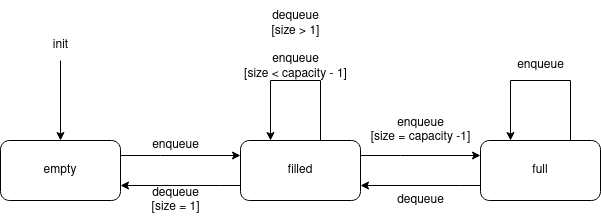

The diagram above was exported from draw.io. Its source (the exported page's mxGraphModel, read from the mxfile embedded in the PNG):
<mxGraphModel dx="474" dy="720" grid="1" gridSize="10" guides="1" tooltips="1" connect="1" arrows="1" fold="1" page="1" pageScale="1" pageWidth="850" pageHeight="1100" math="0" shadow="0">
  <root>
    <mxCell id="0" />
    <mxCell id="1" parent="0" />
    <mxCell id="j0p45LcPTZqPPM3QsHyj-15" style="edgeStyle=orthogonalEdgeStyle;rounded=0;orthogonalLoop=1;jettySize=auto;html=1;entryX=0;entryY=0.25;entryDx=0;entryDy=0;" parent="1" source="j0p45LcPTZqPPM3QsHyj-1" target="j0p45LcPTZqPPM3QsHyj-3" edge="1">
      <mxGeometry relative="1" as="geometry">
        <Array as="points">
          <mxPoint x="160" y="255" />
          <mxPoint x="160" y="255" />
        </Array>
      </mxGeometry>
    </mxCell>
    <mxCell id="j0p45LcPTZqPPM3QsHyj-1" value="empty" style="rounded=1;whiteSpace=wrap;html=1;" parent="1" vertex="1">
      <mxGeometry y="240" width="120" height="60" as="geometry" />
    </mxCell>
    <mxCell id="j0p45LcPTZqPPM3QsHyj-16" style="edgeStyle=orthogonalEdgeStyle;rounded=0;orthogonalLoop=1;jettySize=auto;html=1;entryX=1;entryY=0.75;entryDx=0;entryDy=0;" parent="1" source="j0p45LcPTZqPPM3QsHyj-3" target="j0p45LcPTZqPPM3QsHyj-1" edge="1">
      <mxGeometry relative="1" as="geometry">
        <Array as="points">
          <mxPoint x="220" y="285" />
          <mxPoint x="220" y="285" />
        </Array>
      </mxGeometry>
    </mxCell>
    <mxCell id="j0p45LcPTZqPPM3QsHyj-19" style="edgeStyle=orthogonalEdgeStyle;rounded=0;orthogonalLoop=1;jettySize=auto;html=1;entryX=0.25;entryY=0;entryDx=0;entryDy=0;" parent="1" source="j0p45LcPTZqPPM3QsHyj-3" target="j0p45LcPTZqPPM3QsHyj-3" edge="1">
      <mxGeometry relative="1" as="geometry">
        <mxPoint x="260" y="150" as="targetPoint" />
        <Array as="points">
          <mxPoint x="320" y="180" />
          <mxPoint x="270" y="180" />
        </Array>
      </mxGeometry>
    </mxCell>
    <mxCell id="j0p45LcPTZqPPM3QsHyj-21" style="edgeStyle=orthogonalEdgeStyle;rounded=0;orthogonalLoop=1;jettySize=auto;html=1;entryX=0;entryY=0.25;entryDx=0;entryDy=0;" parent="1" source="j0p45LcPTZqPPM3QsHyj-3" target="j0p45LcPTZqPPM3QsHyj-4" edge="1">
      <mxGeometry relative="1" as="geometry">
        <Array as="points">
          <mxPoint x="400" y="255" />
          <mxPoint x="400" y="255" />
        </Array>
      </mxGeometry>
    </mxCell>
    <mxCell id="j0p45LcPTZqPPM3QsHyj-3" value="filled" style="rounded=1;whiteSpace=wrap;html=1;" parent="1" vertex="1">
      <mxGeometry x="240" y="240" width="120" height="60" as="geometry" />
    </mxCell>
    <mxCell id="j0p45LcPTZqPPM3QsHyj-23" style="edgeStyle=orthogonalEdgeStyle;rounded=0;orthogonalLoop=1;jettySize=auto;html=1;entryX=1;entryY=0.75;entryDx=0;entryDy=0;" parent="1" source="j0p45LcPTZqPPM3QsHyj-4" target="j0p45LcPTZqPPM3QsHyj-3" edge="1">
      <mxGeometry relative="1" as="geometry">
        <Array as="points">
          <mxPoint x="460" y="285" />
          <mxPoint x="460" y="285" />
        </Array>
      </mxGeometry>
    </mxCell>
    <mxCell id="WIsmNGodGTIfDtEzCB5h-5" style="edgeStyle=orthogonalEdgeStyle;rounded=0;orthogonalLoop=1;jettySize=auto;html=1;exitX=0.75;exitY=1;exitDx=0;exitDy=0;entryX=0.25;entryY=0;entryDx=0;entryDy=0;" edge="1" parent="1" source="j0p45LcPTZqPPM3QsHyj-4" target="j0p45LcPTZqPPM3QsHyj-4">
      <mxGeometry relative="1" as="geometry">
        <mxPoint x="510" y="230" as="targetPoint" />
        <Array as="points">
          <mxPoint x="570" y="180" />
          <mxPoint x="510" y="180" />
        </Array>
      </mxGeometry>
    </mxCell>
    <mxCell id="j0p45LcPTZqPPM3QsHyj-4" value="full" style="rounded=1;whiteSpace=wrap;html=1;" parent="1" vertex="1">
      <mxGeometry x="480" y="240" width="120" height="60" as="geometry" />
    </mxCell>
    <mxCell id="j0p45LcPTZqPPM3QsHyj-8" style="edgeStyle=orthogonalEdgeStyle;rounded=0;orthogonalLoop=1;jettySize=auto;html=1;entryX=0.5;entryY=0;entryDx=0;entryDy=0;" parent="1" source="j0p45LcPTZqPPM3QsHyj-7" target="j0p45LcPTZqPPM3QsHyj-1" edge="1">
      <mxGeometry relative="1" as="geometry" />
    </mxCell>
    <mxCell id="j0p45LcPTZqPPM3QsHyj-7" value="init" style="text;html=1;align=center;verticalAlign=middle;resizable=0;points=[];autosize=1;strokeColor=none;fillColor=none;" parent="1" vertex="1">
      <mxGeometry x="40" y="130" width="40" height="30" as="geometry" />
    </mxCell>
    <mxCell id="j0p45LcPTZqPPM3QsHyj-17" value="enqueue" style="text;html=1;align=center;verticalAlign=middle;resizable=0;points=[];autosize=1;strokeColor=none;fillColor=none;" parent="1" vertex="1">
      <mxGeometry x="140" y="230" width="70" height="30" as="geometry" />
    </mxCell>
    <mxCell id="j0p45LcPTZqPPM3QsHyj-18" value="&lt;div&gt;dequeue&lt;/div&gt;[size = 1]" style="text;html=1;align=center;verticalAlign=middle;resizable=0;points=[];autosize=1;strokeColor=none;fillColor=none;" parent="1" vertex="1">
      <mxGeometry x="140" y="280" width="70" height="40" as="geometry" />
    </mxCell>
    <mxCell id="j0p45LcPTZqPPM3QsHyj-20" value="&lt;div&gt;dequeue&lt;/div&gt;&lt;div&gt;[size &amp;gt; 1]&lt;br&gt;&lt;/div&gt;&lt;div&gt;&lt;br&gt;&lt;/div&gt;&lt;div&gt;enqueue&lt;/div&gt;&lt;div&gt;[size &amp;lt; capacity - 1]&lt;br&gt;&lt;/div&gt;" style="text;html=1;align=center;verticalAlign=middle;resizable=0;points=[];autosize=1;strokeColor=none;fillColor=none;" parent="1" vertex="1">
      <mxGeometry x="230" y="100" width="130" height="90" as="geometry" />
    </mxCell>
    <mxCell id="j0p45LcPTZqPPM3QsHyj-22" value="&lt;div&gt;enqueue&lt;/div&gt;&lt;div&gt;[size = capacity -1]&lt;br&gt;&lt;/div&gt;" style="text;html=1;align=center;verticalAlign=middle;resizable=0;points=[];autosize=1;strokeColor=none;fillColor=none;" parent="1" vertex="1">
      <mxGeometry x="360" y="210" width="120" height="40" as="geometry" />
    </mxCell>
    <mxCell id="j0p45LcPTZqPPM3QsHyj-24" value="dequeue" style="text;html=1;align=center;verticalAlign=middle;resizable=0;points=[];autosize=1;strokeColor=none;fillColor=none;" parent="1" vertex="1">
      <mxGeometry x="385" y="285" width="70" height="30" as="geometry" />
    </mxCell>
    <mxCell id="WIsmNGodGTIfDtEzCB5h-6" value="enqueue" style="text;html=1;align=center;verticalAlign=middle;resizable=0;points=[];autosize=1;strokeColor=none;fillColor=none;" vertex="1" parent="1">
      <mxGeometry x="505" y="150" width="70" height="30" as="geometry" />
    </mxCell>
  </root>
</mxGraphModel>